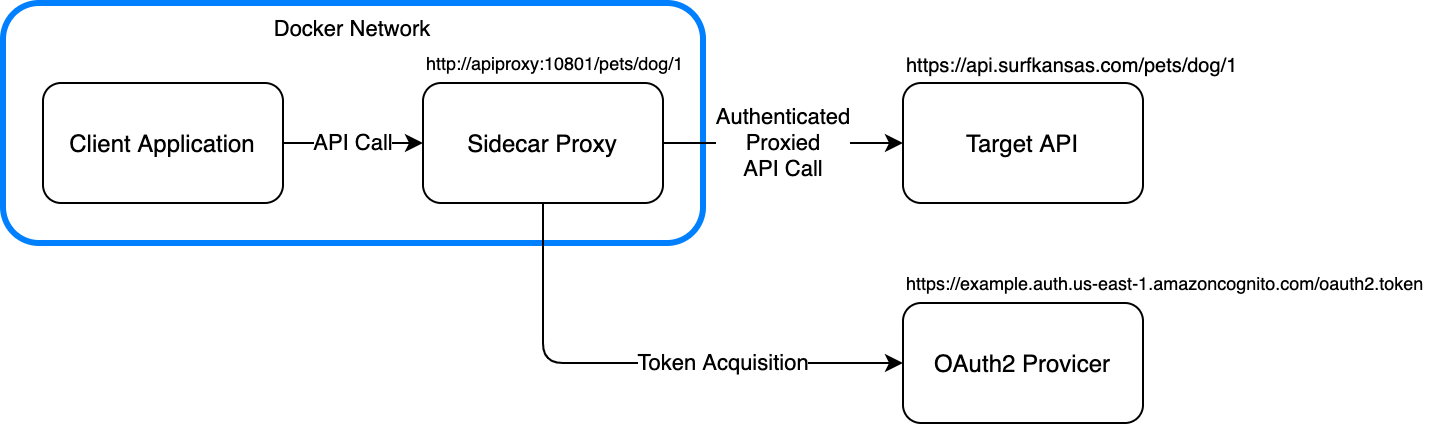

The diagram above was exported from draw.io. Its source (the exported page's mxGraphModel, read from the mxfile embedded in the PNG):
<mxGraphModel dx="932" dy="608" grid="1" gridSize="10" guides="1" tooltips="1" connect="1" arrows="1" fold="1" page="1" pageScale="1" pageWidth="850" pageHeight="1100" math="0" shadow="0">
  <root>
    <mxCell id="0" />
    <mxCell id="1" parent="0" />
    <mxCell id="2" value="Docker Network" style="rounded=1;whiteSpace=wrap;html=1;fontSize=11;align=center;fillColor=none;strokeColor=#007FFF;strokeWidth=3;verticalAlign=top;" vertex="1" parent="1">
      <mxGeometry x="110" y="130" width="350" height="120" as="geometry" />
    </mxCell>
    <mxCell id="3" value="Client Application" style="rounded=1;whiteSpace=wrap;html=1;" vertex="1" parent="1">
      <mxGeometry x="130" y="170" width="120" height="60" as="geometry" />
    </mxCell>
    <mxCell id="4" value="Sidecar Proxy" style="rounded=1;whiteSpace=wrap;html=1;" vertex="1" parent="1">
      <mxGeometry x="320" y="170" width="120" height="60" as="geometry" />
    </mxCell>
    <mxCell id="5" value="Target API" style="rounded=1;whiteSpace=wrap;html=1;" vertex="1" parent="1">
      <mxGeometry x="560" y="170" width="120" height="60" as="geometry" />
    </mxCell>
    <mxCell id="6" value="OAuth2 Provicer" style="rounded=1;whiteSpace=wrap;html=1;" vertex="1" parent="1">
      <mxGeometry x="560" y="280" width="120" height="60" as="geometry" />
    </mxCell>
    <mxCell id="7" value="https://api.surfkansas.com/pets/dog/1" style="text;html=1;strokeColor=none;fillColor=none;align=left;verticalAlign=middle;whiteSpace=wrap;rounded=0;fontSize=10;" vertex="1" parent="1">
      <mxGeometry x="560" y="150" width="180" height="20" as="geometry" />
    </mxCell>
    <mxCell id="8" value="http://apiproxy:10801/pets/dog/1" style="text;html=1;strokeColor=none;fillColor=none;align=left;verticalAlign=middle;whiteSpace=wrap;rounded=0;fontSize=9;" vertex="1" parent="1">
      <mxGeometry x="320" y="150" width="180" height="20" as="geometry" />
    </mxCell>
    <mxCell id="9" value="https://example.auth.us-east-1.amazoncognito.com/oauth2.token" style="text;html=1;strokeColor=none;fillColor=none;align=left;verticalAlign=middle;whiteSpace=wrap;rounded=0;fontSize=9;" vertex="1" parent="1">
      <mxGeometry x="560" y="260" width="270" height="20" as="geometry" />
    </mxCell>
    <mxCell id="10" value="API Call" style="endArrow=classic;html=1;fontSize=11;" edge="1" target="4" parent="1">
      <mxGeometry width="50" height="50" relative="1" as="geometry">
        <mxPoint x="250" y="200" as="sourcePoint" />
        <mxPoint x="250" y="150" as="targetPoint" />
      </mxGeometry>
    </mxCell>
    <mxCell id="11" value="Token Acquisition" style="endArrow=classic;html=1;fontSize=11;entryX=0;entryY=0.5;entryDx=0;entryDy=0;exitX=0.5;exitY=1;exitDx=0;exitDy=0;" edge="1" source="4" target="6" parent="1">
      <mxGeometry x="0.3077" width="50" height="50" relative="1" as="geometry">
        <mxPoint x="60" y="410" as="sourcePoint" />
        <mxPoint x="110" y="360" as="targetPoint" />
        <Array as="points">
          <mxPoint x="380" y="310" />
        </Array>
        <mxPoint as="offset" />
      </mxGeometry>
    </mxCell>
    <mxCell id="12" value="Authenticated&lt;br style=&quot;font-size: 11px&quot;&gt;Proxied&lt;br&gt;API Call" style="endArrow=classic;html=1;fontSize=11;entryX=0;entryY=0.5;entryDx=0;entryDy=0;" edge="1" source="4" target="5" parent="1">
      <mxGeometry width="50" height="50" relative="1" as="geometry">
        <mxPoint x="60" y="410" as="sourcePoint" />
        <mxPoint x="110" y="360" as="targetPoint" />
      </mxGeometry>
    </mxCell>
  </root>
</mxGraphModel>